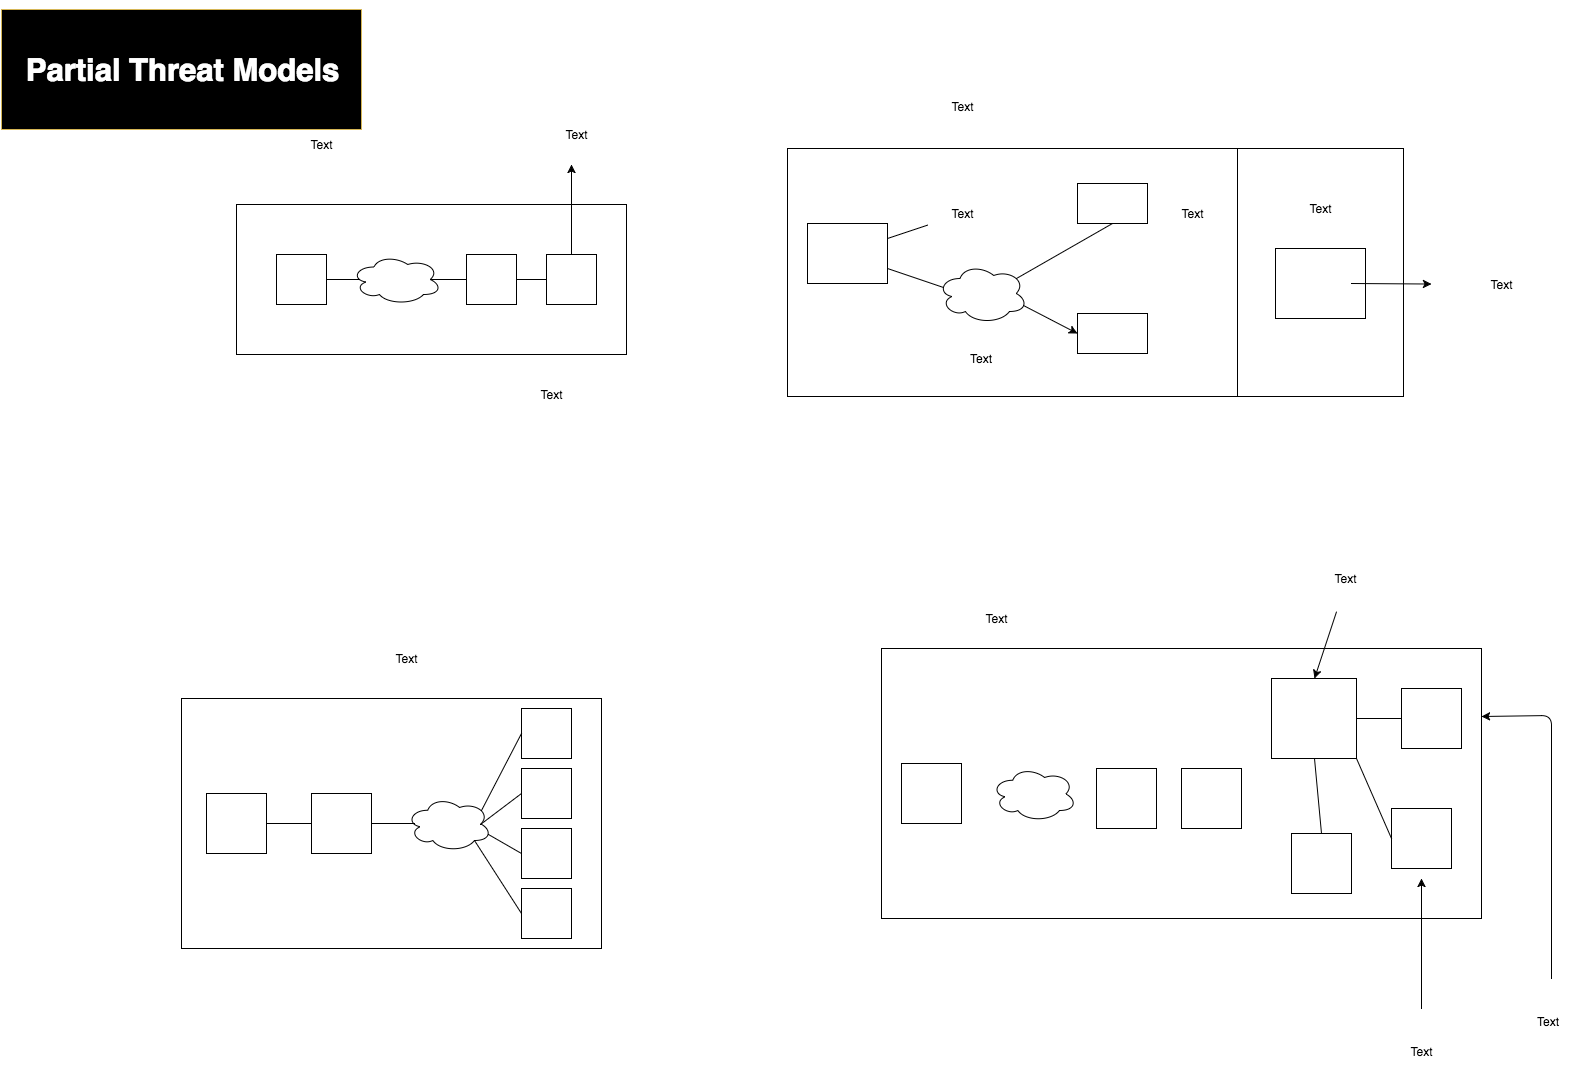

The diagram above was exported from draw.io. Its source (the exported page's mxGraphModel, read from the mxfile embedded in the PNG):
<mxGraphModel dx="661" dy="463" grid="1" gridSize="10" guides="1" tooltips="1" connect="1" arrows="1" fold="1" page="1" pageScale="1" pageWidth="826" pageHeight="1169" background="#ffffff" math="0" shadow="0">
  <root>
    <mxCell id="0" />
    <mxCell id="1" parent="0" />
    <mxCell id="47" value="" style="whiteSpace=wrap;html=1;strokeWidth=1;fillColor=none;" vertex="1" parent="1">
      <mxGeometry x="890" y="649" width="600" height="270" as="geometry" />
    </mxCell>
    <mxCell id="48" value="" style="whiteSpace=wrap;html=1;strokeWidth=1;fillColor=none;" vertex="1" parent="1">
      <mxGeometry x="910" y="764" width="60" height="60" as="geometry" />
    </mxCell>
    <mxCell id="49" value="" style="ellipse;shape=cloud;whiteSpace=wrap;html=1;strokeWidth=1;fillColor=none;" vertex="1" parent="1">
      <mxGeometry x="1000" y="767" width="85" height="55" as="geometry" />
    </mxCell>
    <mxCell id="50" value="" style="whiteSpace=wrap;html=1;strokeWidth=1;fillColor=none;" vertex="1" parent="1">
      <mxGeometry x="1105" y="769" width="60" height="60" as="geometry" />
    </mxCell>
    <mxCell id="51" value="" style="whiteSpace=wrap;html=1;strokeWidth=1;fillColor=none;" vertex="1" parent="1">
      <mxGeometry x="1190" y="769" width="60" height="60" as="geometry" />
    </mxCell>
    <mxCell id="52" value="" style="whiteSpace=wrap;html=1;strokeWidth=1;fillColor=none;" vertex="1" parent="1">
      <mxGeometry x="1280" y="679" width="85" height="80" as="geometry" />
    </mxCell>
    <mxCell id="53" value="" style="whiteSpace=wrap;html=1;strokeWidth=1;fillColor=none;" vertex="1" parent="1">
      <mxGeometry x="1410" y="689" width="60" height="60" as="geometry" />
    </mxCell>
    <mxCell id="54" value="" style="whiteSpace=wrap;html=1;strokeWidth=1;fillColor=none;" vertex="1" parent="1">
      <mxGeometry x="1400" y="809" width="60" height="60" as="geometry" />
    </mxCell>
    <mxCell id="55" value="" style="whiteSpace=wrap;html=1;strokeWidth=1;fillColor=none;" vertex="1" parent="1">
      <mxGeometry x="1300" y="834" width="60" height="60" as="geometry" />
    </mxCell>
    <mxCell id="56" value="" style="endArrow=none;html=1;strokeWidth=1;exitX=1;exitY=0.5;entryX=0;entryY=0.5;endFill=0;" edge="1" parent="1" source="52" target="53">
      <mxGeometry width="50" height="50" relative="1" as="geometry">
        <mxPoint x="380" y="299" as="sourcePoint" />
        <mxPoint x="430" y="249" as="targetPoint" />
      </mxGeometry>
    </mxCell>
    <mxCell id="57" value="" style="endArrow=none;html=1;strokeWidth=1;exitX=1.004;exitY=1.006;exitPerimeter=0;entryX=0;entryY=0.5;endFill=0;" edge="1" parent="1" source="52" target="54">
      <mxGeometry width="50" height="50" relative="1" as="geometry">
        <mxPoint x="380" y="299" as="sourcePoint" />
        <mxPoint x="430" y="249" as="targetPoint" />
      </mxGeometry>
    </mxCell>
    <mxCell id="58" value="" style="endArrow=none;html=1;strokeWidth=1;exitX=0.5;exitY=1;entryX=0.5;entryY=0;endFill=0;" edge="1" parent="1" source="52" target="55">
      <mxGeometry width="50" height="50" relative="1" as="geometry">
        <mxPoint x="380" y="299" as="sourcePoint" />
        <mxPoint x="430" y="249" as="targetPoint" />
      </mxGeometry>
    </mxCell>
    <mxCell id="59" value="Text" style="text;html=1;strokeColor=none;fillColor=none;align=center;verticalAlign=middle;whiteSpace=wrap;overflow=hidden;" vertex="1" parent="1">
      <mxGeometry x="890" y="599" width="230" height="40" as="geometry" />
    </mxCell>
    <mxCell id="61" value="" style="endArrow=none;html=1;strokeWidth=1;exitX=0.5;exitY=0;entryX=0.5;entryY=1;startArrow=classic;startFill=1;endFill=0;" edge="1" parent="1" source="52">
      <mxGeometry width="50" height="50" relative="1" as="geometry">
        <mxPoint x="380" y="299" as="sourcePoint" />
        <mxPoint x="1345" y="612.3333333333335" as="targetPoint" />
      </mxGeometry>
    </mxCell>
    <mxCell id="62" value="" style="endArrow=classic;html=1;strokeWidth=1;entryX=1;entryY=0.25;" edge="1" parent="1" target="47">
      <mxGeometry width="50" height="50" relative="1" as="geometry">
        <mxPoint x="1560" y="979" as="sourcePoint" />
        <mxPoint x="430" y="169" as="targetPoint" />
        <Array as="points">
          <mxPoint x="1560" y="716" />
        </Array>
      </mxGeometry>
    </mxCell>
    <mxCell id="63" value="Text" style="text;html=1;strokeColor=none;fillColor=none;align=center;verticalAlign=middle;whiteSpace=wrap;overflow=hidden;" vertex="1" parent="1">
      <mxGeometry x="1510" y="989" width="91" height="65" as="geometry" />
    </mxCell>
    <mxCell id="64" value="" style="endArrow=classic;html=1;strokeWidth=1;entryX=0.9;entryY=0.852;entryPerimeter=0;" edge="1" parent="1" target="47">
      <mxGeometry width="50" height="50" relative="1" as="geometry">
        <mxPoint x="1430" y="1009" as="sourcePoint" />
        <mxPoint x="430" y="489" as="targetPoint" />
      </mxGeometry>
    </mxCell>
    <mxCell id="65" value="Text" style="text;html=1;strokeColor=none;fillColor=none;align=center;verticalAlign=middle;whiteSpace=wrap;overflow=hidden;" vertex="1" parent="1">
      <mxGeometry x="1370" y="1022" width="120" height="60" as="geometry" />
    </mxCell>
    <mxCell id="60" value="Text" style="text;html=1;strokeColor=none;fillColor=none;align=center;verticalAlign=middle;whiteSpace=wrap;overflow=hidden;" vertex="1" parent="1">
      <mxGeometry x="1239" y="559" width="230" height="40" as="geometry" />
    </mxCell>
    <mxCell id="31" value="Text" style="text;html=1;strokeColor=none;fillColor=none;align=center;verticalAlign=middle;whiteSpace=wrap;overflow=hidden;" vertex="1" parent="1">
      <mxGeometry x="300" y="639" width="230" height="40" as="geometry" />
    </mxCell>
    <mxCell id="32" value="" style="whiteSpace=wrap;html=1;strokeWidth=1;fillColor=none;" vertex="1" parent="1">
      <mxGeometry x="190" y="699" width="420" height="250" as="geometry" />
    </mxCell>
    <mxCell id="33" value="" style="whiteSpace=wrap;html=1;strokeWidth=1;fillColor=none;" vertex="1" parent="1">
      <mxGeometry x="215" y="794" width="60" height="60" as="geometry" />
    </mxCell>
    <mxCell id="36" value="" style="edgeStyle=orthogonalEdgeStyle;rounded=0;html=1;startArrow=none;startFill=0;endArrow=none;endFill=0;jettySize=auto;orthogonalLoop=1;strokeWidth=1;" edge="1" parent="1" source="35" target="33">
      <mxGeometry relative="1" as="geometry" />
    </mxCell>
    <mxCell id="35" value="" style="whiteSpace=wrap;html=1;strokeWidth=1;fillColor=none;" vertex="1" parent="1">
      <mxGeometry x="320" y="794" width="60" height="60" as="geometry" />
    </mxCell>
    <mxCell id="38" value="" style="edgeStyle=orthogonalEdgeStyle;rounded=0;html=1;startArrow=none;startFill=0;endArrow=none;endFill=0;jettySize=auto;orthogonalLoop=1;strokeWidth=1;exitX=0.09;exitY=0.497;exitPerimeter=0;" edge="1" parent="1" source="37" target="35">
      <mxGeometry relative="1" as="geometry">
        <Array as="points">
          <mxPoint x="395" y="824" />
          <mxPoint x="395" y="824" />
        </Array>
      </mxGeometry>
    </mxCell>
    <mxCell id="37" value="" style="ellipse;shape=cloud;whiteSpace=wrap;html=1;strokeWidth=1;fillColor=none;" vertex="1" parent="1">
      <mxGeometry x="415" y="797" width="85" height="55" as="geometry" />
    </mxCell>
    <mxCell id="39" value="" style="whiteSpace=wrap;html=1;strokeWidth=1;fillColor=none;" vertex="1" parent="1">
      <mxGeometry x="530" y="709" width="50" height="50" as="geometry" />
    </mxCell>
    <mxCell id="40" value="" style="whiteSpace=wrap;html=1;strokeWidth=1;fillColor=none;" vertex="1" parent="1">
      <mxGeometry x="530" y="769" width="50" height="50" as="geometry" />
    </mxCell>
    <mxCell id="41" value="" style="whiteSpace=wrap;html=1;strokeWidth=1;fillColor=none;" vertex="1" parent="1">
      <mxGeometry x="530" y="829" width="50" height="50" as="geometry" />
    </mxCell>
    <mxCell id="42" value="" style="whiteSpace=wrap;html=1;strokeWidth=1;fillColor=none;" vertex="1" parent="1">
      <mxGeometry x="530" y="889" width="50" height="50" as="geometry" />
    </mxCell>
    <mxCell id="43" value="" style="endArrow=none;html=1;strokeWidth=1;exitX=0.88;exitY=0.25;exitPerimeter=0;entryX=0;entryY=0.5;endFill=0;" edge="1" parent="1" source="37" target="39">
      <mxGeometry width="50" height="50" relative="1" as="geometry">
        <mxPoint x="50" y="569" as="sourcePoint" />
        <mxPoint x="100" y="519" as="targetPoint" />
      </mxGeometry>
    </mxCell>
    <mxCell id="44" value="" style="endArrow=none;html=1;strokeWidth=1;exitX=0.875;exitY=0.5;exitPerimeter=0;entryX=0;entryY=0.5;endFill=0;" edge="1" parent="1" source="37" target="40">
      <mxGeometry width="50" height="50" relative="1" as="geometry">
        <mxPoint x="50" y="569" as="sourcePoint" />
        <mxPoint x="100" y="519" as="targetPoint" />
      </mxGeometry>
    </mxCell>
    <mxCell id="45" value="" style="endArrow=none;html=1;strokeWidth=1;exitX=0.96;exitY=0.688;exitPerimeter=0;entryX=0;entryY=0.5;endFill=0;" edge="1" parent="1" source="37" target="41">
      <mxGeometry width="50" height="50" relative="1" as="geometry">
        <mxPoint x="50" y="569" as="sourcePoint" />
        <mxPoint x="100" y="519" as="targetPoint" />
      </mxGeometry>
    </mxCell>
    <mxCell id="46" value="" style="endArrow=none;html=1;strokeWidth=1;exitX=0.8;exitY=0.8;exitPerimeter=0;entryX=0;entryY=0.5;endFill=0;" edge="1" parent="1" source="37" target="42">
      <mxGeometry width="50" height="50" relative="1" as="geometry">
        <mxPoint x="50" y="569" as="sourcePoint" />
        <mxPoint x="100" y="519" as="targetPoint" />
      </mxGeometry>
    </mxCell>
    <mxCell id="5" value="" style="whiteSpace=wrap;html=1;strokeWidth=1;fillColor=none;" vertex="1" parent="1">
      <mxGeometry x="245" y="205" width="390" height="150" as="geometry" />
    </mxCell>
    <mxCell id="6" value="" style="whiteSpace=wrap;html=1;strokeWidth=1;fillColor=none;" vertex="1" parent="1">
      <mxGeometry x="285" y="255" width="50" height="50" as="geometry" />
    </mxCell>
    <mxCell id="7" value="" style="ellipse;shape=cloud;whiteSpace=wrap;html=1;strokeWidth=1;fillColor=none;" vertex="1" parent="1">
      <mxGeometry x="360" y="255" width="90" height="50" as="geometry" />
    </mxCell>
    <mxCell id="11" value="" style="edgeStyle=orthogonalEdgeStyle;rounded=0;html=1;startArrow=none;startFill=0;endArrow=none;endFill=0;jettySize=auto;orthogonalLoop=1;strokeWidth=1;entryX=0.078;entryY=0.492;entryPerimeter=0;" edge="1" parent="1" source="6" target="7">
      <mxGeometry relative="1" as="geometry">
        <Array as="points">
          <mxPoint x="355" y="280" />
          <mxPoint x="355" y="280" />
        </Array>
      </mxGeometry>
    </mxCell>
    <mxCell id="12" value="" style="edgeStyle=orthogonalEdgeStyle;rounded=0;html=1;startArrow=none;startFill=0;endArrow=none;endFill=0;jettySize=auto;orthogonalLoop=1;strokeWidth=1;entryX=0.875;entryY=0.5;entryPerimeter=0;" edge="1" parent="1" source="8" target="7">
      <mxGeometry relative="1" as="geometry">
        <Array as="points" />
      </mxGeometry>
    </mxCell>
    <mxCell id="8" value="" style="whiteSpace=wrap;html=1;strokeWidth=1;fillColor=none;" vertex="1" parent="1">
      <mxGeometry x="475" y="255" width="50" height="50" as="geometry" />
    </mxCell>
    <mxCell id="13" value="" style="edgeStyle=orthogonalEdgeStyle;rounded=0;html=1;startArrow=none;startFill=0;endArrow=none;endFill=0;jettySize=auto;orthogonalLoop=1;strokeWidth=1;" edge="1" parent="1" source="9" target="8">
      <mxGeometry relative="1" as="geometry" />
    </mxCell>
    <mxCell id="9" value="" style="whiteSpace=wrap;html=1;strokeWidth=1;fillColor=none;" vertex="1" parent="1">
      <mxGeometry x="555" y="255" width="50" height="50" as="geometry" />
    </mxCell>
    <mxCell id="14" value="" style="endArrow=classic;html=1;strokeWidth=1;exitX=0.5;exitY=0;" edge="1" parent="1" source="9">
      <mxGeometry width="50" height="50" relative="1" as="geometry">
        <mxPoint x="565" y="165" as="sourcePoint" />
        <mxPoint x="580" y="165" as="targetPoint" />
      </mxGeometry>
    </mxCell>
    <mxCell id="15" value="Text" style="text;html=1;strokeColor=none;fillColor=none;align=center;verticalAlign=middle;whiteSpace=wrap;overflow=hidden;" vertex="1" parent="1">
      <mxGeometry x="500" y="115" width="170" height="40" as="geometry" />
    </mxCell>
    <mxCell id="16" value="Text" style="text;html=1;strokeColor=none;fillColor=none;align=center;verticalAlign=middle;whiteSpace=wrap;overflow=hidden;" vertex="1" parent="1">
      <mxGeometry x="245" y="125" width="170" height="40" as="geometry" />
    </mxCell>
    <mxCell id="17" value="Text" style="text;html=1;strokeColor=none;fillColor=none;align=center;verticalAlign=middle;whiteSpace=wrap;overflow=hidden;" vertex="1" parent="1">
      <mxGeometry x="475" y="375" width="170" height="40" as="geometry" />
    </mxCell>
    <mxCell id="75" value="" style="group" vertex="1" connectable="0" parent="1">
      <mxGeometry x="796" y="87" width="616" height="310" as="geometry" />
    </mxCell>
    <mxCell id="18" value="" style="whiteSpace=wrap;html=1;strokeWidth=1;fillColor=none;" vertex="1" parent="75">
      <mxGeometry y="62" width="450" height="248" as="geometry" />
    </mxCell>
    <mxCell id="19" value="" style="whiteSpace=wrap;html=1;strokeWidth=1;fillColor=none;" vertex="1" parent="75">
      <mxGeometry x="20" y="137" width="80" height="60" as="geometry" />
    </mxCell>
    <mxCell id="20" value="" style="endArrow=none;html=1;strokeWidth=1;exitX=1;exitY=0.25;endFill=0;" edge="1" parent="75" source="19" target="21">
      <mxGeometry width="50" height="50" relative="1" as="geometry">
        <mxPoint x="-700" y="7" as="sourcePoint" />
        <mxPoint x="160" y="127" as="targetPoint" />
      </mxGeometry>
    </mxCell>
    <mxCell id="21" value="Text" style="text;html=1;strokeColor=none;fillColor=none;align=center;verticalAlign=middle;whiteSpace=wrap;overflow=hidden;" vertex="1" parent="75">
      <mxGeometry x="140" y="107" width="70" height="40" as="geometry" />
    </mxCell>
    <mxCell id="22" value="" style="ellipse;shape=cloud;whiteSpace=wrap;html=1;strokeWidth=1;fillColor=none;" vertex="1" parent="75">
      <mxGeometry x="150" y="177" width="90" height="60" as="geometry" />
    </mxCell>
    <mxCell id="23" value="" style="endArrow=none;html=1;strokeWidth=1;exitX=1;exitY=0.75;entryX=0.07;entryY=0.4;entryPerimeter=0;endFill=0;" edge="1" parent="75" source="19" target="22">
      <mxGeometry width="50" height="50" relative="1" as="geometry">
        <mxPoint x="-700" y="7" as="sourcePoint" />
        <mxPoint x="-650" y="-43" as="targetPoint" />
      </mxGeometry>
    </mxCell>
    <mxCell id="25" value="Text" style="text;html=1;strokeColor=none;fillColor=none;align=center;verticalAlign=middle;whiteSpace=wrap;overflow=hidden;" vertex="1" parent="75">
      <mxGeometry x="145" y="257" width="95" height="30" as="geometry" />
    </mxCell>
    <mxCell id="26" value="" style="endArrow=none;html=1;strokeWidth=1;exitX=0.88;exitY=0.25;exitPerimeter=0;entryX=0.5;entryY=1;endFill=0;" edge="1" parent="75" source="22" target="27">
      <mxGeometry width="50" height="50" relative="1" as="geometry">
        <mxPoint x="-700" y="7" as="sourcePoint" />
        <mxPoint x="-650" y="-43" as="targetPoint" />
      </mxGeometry>
    </mxCell>
    <mxCell id="27" value="" style="whiteSpace=wrap;html=1;strokeWidth=1;fillColor=none;" vertex="1" parent="75">
      <mxGeometry x="290" y="97" width="70" height="40" as="geometry" />
    </mxCell>
    <mxCell id="28" value="" style="whiteSpace=wrap;html=1;strokeWidth=1;fillColor=none;" vertex="1" parent="75">
      <mxGeometry x="290" y="227" width="70" height="40" as="geometry" />
    </mxCell>
    <mxCell id="29" value="" style="endArrow=classic;html=1;strokeWidth=1;exitX=0.96;exitY=0.7;exitPerimeter=0;entryX=0;entryY=0.5;" edge="1" parent="75" source="22" target="28">
      <mxGeometry width="50" height="50" relative="1" as="geometry">
        <mxPoint x="-360" y="7" as="sourcePoint" />
        <mxPoint x="-310" y="-43" as="targetPoint" />
      </mxGeometry>
    </mxCell>
    <mxCell id="30" value="Text" style="text;html=1;strokeColor=none;fillColor=none;align=center;verticalAlign=middle;whiteSpace=wrap;overflow=hidden;" vertex="1" parent="75">
      <mxGeometry x="370" y="97" width="70" height="60" as="geometry" />
    </mxCell>
    <mxCell id="71" value="Text" style="text;html=1;strokeColor=none;fillColor=none;align=center;verticalAlign=middle;whiteSpace=wrap;overflow=hidden;" vertex="1" parent="75">
      <mxGeometry x="90" width="170" height="40" as="geometry" />
    </mxCell>
    <mxCell id="72" value="" style="whiteSpace=wrap;html=1;strokeWidth=1;fillColor=none;" vertex="1" parent="75">
      <mxGeometry x="450" y="62" width="166" height="248" as="geometry" />
    </mxCell>
    <mxCell id="73" value="" style="whiteSpace=wrap;html=1;strokeWidth=1;fillColor=none;" vertex="1" parent="75">
      <mxGeometry x="488" y="162" width="90" height="70" as="geometry" />
    </mxCell>
    <mxCell id="74" value="Text" style="text;html=1;strokeColor=none;fillColor=none;align=center;verticalAlign=middle;whiteSpace=wrap;overflow=hidden;" vertex="1" parent="75">
      <mxGeometry x="483" y="97" width="100" height="50" as="geometry" />
    </mxCell>
    <mxCell id="76" value="" style="endArrow=classic;startArrow=none;html=1;strokeWidth=1;startFill=0;" edge="1" parent="1" target="78">
      <mxGeometry width="50" height="50" relative="1" as="geometry">
        <mxPoint x="1360" y="284" as="sourcePoint" />
        <mxPoint x="1460" y="284" as="targetPoint" />
      </mxGeometry>
    </mxCell>
    <mxCell id="78" value="Text" style="text;html=1;strokeColor=none;fillColor=none;align=center;verticalAlign=middle;whiteSpace=wrap;overflow=hidden;" vertex="1" parent="1">
      <mxGeometry x="1440" y="260" width="140" height="50" as="geometry" />
    </mxCell>
    <mxCell id="32f1176966270486-78" value="Partial Threat Models" style="text;html=1;align=center;verticalAlign=middle;whiteSpace=wrap;overflow=hidden;fontSize=31;fontStyle=1;plain-yellow;fillColor=#000000;gradientColor=none;fontColor=#FFFFFF;" vertex="1" parent="1">
      <mxGeometry x="10" y="10" width="360" height="120" as="geometry" />
    </mxCell>
    <mxCell id="32f1176966270486-81" style="edgeStyle=orthogonalEdgeStyle;rounded=0;html=1;exitX=0.5;exitY=0;entryX=0.5;entryY=0;endArrow=classic;endFill=1;jettySize=auto;orthogonalLoop=1;strokeColor=#FF0000;strokeWidth=2;" edge="1" parent="1" source="32f1176966270486-78" target="32f1176966270486-78">
      <mxGeometry relative="1" as="geometry" />
    </mxCell>
    <mxCell id="32f1176966270486-83" style="edgeStyle=orthogonalEdgeStyle;rounded=0;html=1;exitX=0.5;exitY=0;entryX=0.5;entryY=0;endArrow=classic;endFill=1;jettySize=auto;orthogonalLoop=1;strokeColor=#FF0000;strokeWidth=2;" edge="1" parent="1" source="32f1176966270486-78" target="32f1176966270486-78">
      <mxGeometry relative="1" as="geometry" />
    </mxCell>
  </root>
</mxGraphModel>